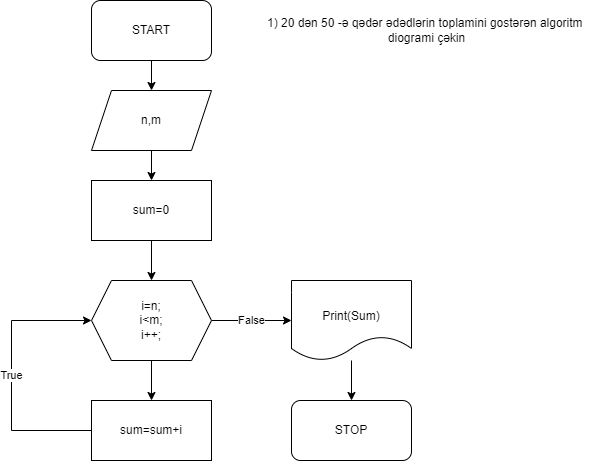

The diagram above was exported from draw.io. Its source (the exported page's mxGraphModel, read from the mxfile embedded in the PNG):
<mxGraphModel dx="1422" dy="705" grid="1" gridSize="10" guides="1" tooltips="1" connect="1" arrows="1" fold="1" page="1" pageScale="1" pageWidth="850" pageHeight="1100" math="0" shadow="0">
  <root>
    <mxCell id="0" />
    <mxCell id="1" parent="0" />
    <mxCell id="kmxtQeUd5wwfZ09IoAxg-3" value="" style="edgeStyle=orthogonalEdgeStyle;rounded=0;orthogonalLoop=1;jettySize=auto;html=1;" edge="1" parent="1" source="kmxtQeUd5wwfZ09IoAxg-1" target="kmxtQeUd5wwfZ09IoAxg-2">
      <mxGeometry relative="1" as="geometry" />
    </mxCell>
    <mxCell id="kmxtQeUd5wwfZ09IoAxg-1" value="START" style="rounded=1;whiteSpace=wrap;html=1;" vertex="1" parent="1">
      <mxGeometry x="320" y="40" width="120" height="60" as="geometry" />
    </mxCell>
    <mxCell id="kmxtQeUd5wwfZ09IoAxg-5" value="" style="edgeStyle=orthogonalEdgeStyle;rounded=0;orthogonalLoop=1;jettySize=auto;html=1;" edge="1" parent="1" source="kmxtQeUd5wwfZ09IoAxg-2" target="kmxtQeUd5wwfZ09IoAxg-4">
      <mxGeometry relative="1" as="geometry" />
    </mxCell>
    <mxCell id="kmxtQeUd5wwfZ09IoAxg-2" value="n,m" style="shape=parallelogram;perimeter=parallelogramPerimeter;whiteSpace=wrap;html=1;fixedSize=1;" vertex="1" parent="1">
      <mxGeometry x="320" y="130" width="120" height="60" as="geometry" />
    </mxCell>
    <mxCell id="kmxtQeUd5wwfZ09IoAxg-7" value="" style="edgeStyle=orthogonalEdgeStyle;rounded=0;orthogonalLoop=1;jettySize=auto;html=1;" edge="1" parent="1" source="kmxtQeUd5wwfZ09IoAxg-4" target="kmxtQeUd5wwfZ09IoAxg-6">
      <mxGeometry relative="1" as="geometry" />
    </mxCell>
    <mxCell id="kmxtQeUd5wwfZ09IoAxg-4" value="sum=0" style="rounded=0;whiteSpace=wrap;html=1;" vertex="1" parent="1">
      <mxGeometry x="320" y="220" width="120" height="60" as="geometry" />
    </mxCell>
    <mxCell id="kmxtQeUd5wwfZ09IoAxg-16" value="" style="edgeStyle=orthogonalEdgeStyle;rounded=0;orthogonalLoop=1;jettySize=auto;html=1;" edge="1" parent="1" source="kmxtQeUd5wwfZ09IoAxg-6" target="kmxtQeUd5wwfZ09IoAxg-8">
      <mxGeometry relative="1" as="geometry" />
    </mxCell>
    <mxCell id="kmxtQeUd5wwfZ09IoAxg-18" value="False" style="edgeStyle=orthogonalEdgeStyle;rounded=0;orthogonalLoop=1;jettySize=auto;html=1;" edge="1" parent="1" source="kmxtQeUd5wwfZ09IoAxg-6" target="kmxtQeUd5wwfZ09IoAxg-17">
      <mxGeometry relative="1" as="geometry" />
    </mxCell>
    <mxCell id="kmxtQeUd5wwfZ09IoAxg-6" value="i=n;&lt;br&gt;i&amp;lt;m;&lt;br&gt;i++;" style="shape=hexagon;perimeter=hexagonPerimeter2;whiteSpace=wrap;html=1;fixedSize=1;" vertex="1" parent="1">
      <mxGeometry x="320" y="320" width="120" height="80" as="geometry" />
    </mxCell>
    <mxCell id="kmxtQeUd5wwfZ09IoAxg-9" value="True" style="edgeStyle=orthogonalEdgeStyle;rounded=0;orthogonalLoop=1;jettySize=auto;html=1;entryX=0;entryY=0.5;entryDx=0;entryDy=0;" edge="1" parent="1" source="kmxtQeUd5wwfZ09IoAxg-8" target="kmxtQeUd5wwfZ09IoAxg-6">
      <mxGeometry relative="1" as="geometry">
        <Array as="points">
          <mxPoint x="240" y="470" />
          <mxPoint x="240" y="360" />
        </Array>
      </mxGeometry>
    </mxCell>
    <mxCell id="kmxtQeUd5wwfZ09IoAxg-8" value="sum=sum+i" style="rounded=0;whiteSpace=wrap;html=1;" vertex="1" parent="1">
      <mxGeometry x="320" y="440" width="120" height="60" as="geometry" />
    </mxCell>
    <mxCell id="kmxtQeUd5wwfZ09IoAxg-20" value="" style="edgeStyle=orthogonalEdgeStyle;rounded=0;orthogonalLoop=1;jettySize=auto;html=1;" edge="1" parent="1" source="kmxtQeUd5wwfZ09IoAxg-17" target="kmxtQeUd5wwfZ09IoAxg-19">
      <mxGeometry relative="1" as="geometry" />
    </mxCell>
    <mxCell id="kmxtQeUd5wwfZ09IoAxg-17" value="&lt;br&gt;Print(Sum)" style="shape=document;whiteSpace=wrap;html=1;boundedLbl=1;" vertex="1" parent="1">
      <mxGeometry x="520" y="320" width="120" height="80" as="geometry" />
    </mxCell>
    <mxCell id="kmxtQeUd5wwfZ09IoAxg-19" value="STOP" style="rounded=1;whiteSpace=wrap;html=1;" vertex="1" parent="1">
      <mxGeometry x="520" y="440" width="120" height="60" as="geometry" />
    </mxCell>
    <mxCell id="kmxtQeUd5wwfZ09IoAxg-21" value="1) 20 dən 50 -ə qədər ədədlərin toplamini gostərən algoritm&amp;nbsp;&lt;br&gt;diogrami çəkin" style="text;html=1;align=center;verticalAlign=middle;resizable=0;points=[];autosize=1;strokeColor=none;fillColor=none;" vertex="1" parent="1">
      <mxGeometry x="490" y="55" width="330" height="30" as="geometry" />
    </mxCell>
  </root>
</mxGraphModel>